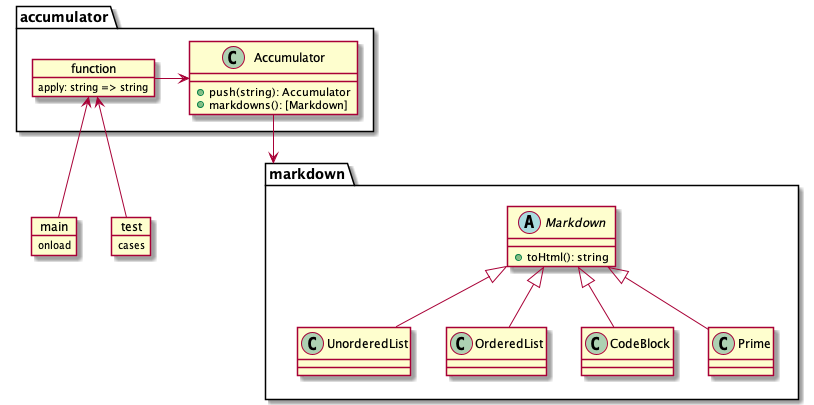

The diagram above was rendered by PlantUML. Its source (embedded in the PNG):
@startuml

package accumulator {
  object function {
    apply: string => string
  }

  class Accumulator {
    + push(string): Accumulator
    + markdowns(): [Markdown]
  }

  function -r-> Accumulator
}

package markdown {
    abstract class Markdown {
        + toHtml(): string
    }

    UnorderedList -u-|> Markdown
    OrderedList -u-|> Markdown
    CodeBlock -u-|> Markdown
    Prime -u-|> Markdown
}

Accumulator -d-> markdown

object main {
  onload
}
object test {
  cases
}
main -u-> function
test -u-> function

@enduml